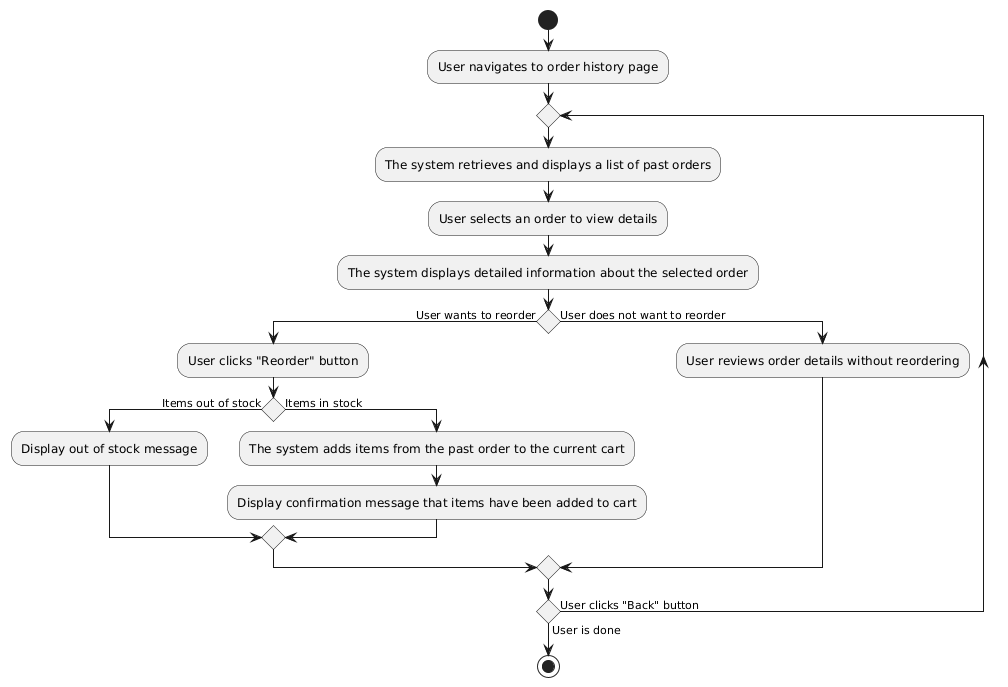

The diagram above was rendered by PlantUML. Its source (embedded in the PNG):
@startuml
start
:User navigates to order history page;
repeat  
    :The system retrieves and displays a list of past orders;
    :User selects an order to view details;
    :The system displays detailed information about the selected order;
    if () then (User wants to reorder)
        :User clicks "Reorder" button;
        if () then (Items out of stock)
            :Display out of stock message;
        else (Items in stock)
            :The system adds items from the past order to the current cart;
            :Display confirmation message that items have been added to cart;
        endif
    else (User does not want to reorder)
        :User reviews order details without reordering;
    endif
repeat while () is (User clicks "Back" button) not (User is done)
stop
@enduml